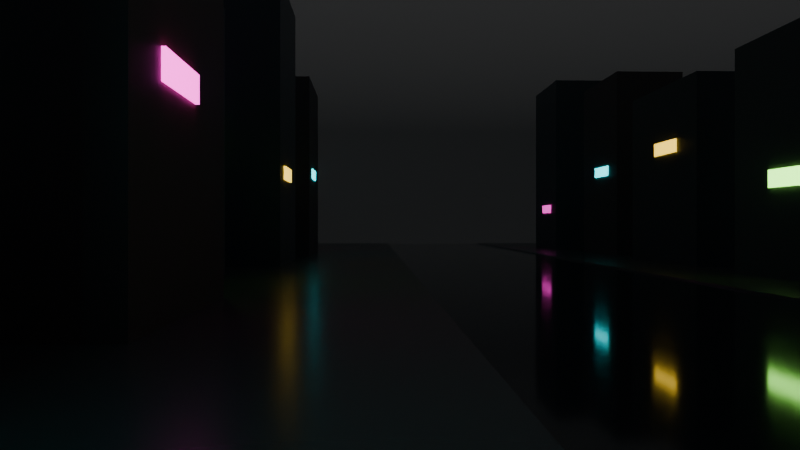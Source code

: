 # Source: scena.blend  (saved by Blender 5.0.119; exported with 4.5.12 LTS)
import bpy
from mathutils import Matrix  # noqa: F401  (used for matrix-valued properties, if any)

bpy.ops.wm.read_factory_settings(use_empty=True)
scene = bpy.context.scene
scene.name = 'Scene'

# ---- materials (node trees are filled in below, after node groups)
mat_mokry_asfalt_002 = bpy.data.materials.new('mokry_asfalt.002')
mat_ciemny_beton_chodnika_002 = bpy.data.materials.new('ciemny_beton_chodnika.002')
mat_budynek_grafit_002 = bpy.data.materials.new('budynek_grafit.002')
mat_neon_emission_1_002 = bpy.data.materials.new('neon_emission_1.002')
mat_budynek_cegla_noc_002 = bpy.data.materials.new('budynek_cegla_noc.002')
mat_neon_emission_2_002 = bpy.data.materials.new('neon_emission_2.002')
mat_budynek_beton_002 = bpy.data.materials.new('budynek_beton.002')
mat_neon_emission_3_002 = bpy.data.materials.new('neon_emission_3.002')
mat_neon_emission_4_002 = bpy.data.materials.new('neon_emission_4.002')
mat_delikatna_mgla_wolumetryczna_001 = bpy.data.materials.new('delikatna_mgla_wolumetryczna.001')

# ---- material node trees
mat_mokry_asfalt_002.use_nodes = True; mat_mokry_asfalt_002.node_tree.nodes.clear()
_N = mat_mokry_asfalt_002.node_tree.nodes; _L = mat_mokry_asfalt_002.node_tree.links
n0 = _N.new('ShaderNodeBsdfPrincipled'); n0.name = 'Principled BSDF'; n0.location = (-200, 100)
n0.inputs[0].default_value = (0.015, 0.014, 0.016, 1.0)
n0.inputs[2].default_value = 0.08
n1 = _N.new('ShaderNodeOutputMaterial'); n1.name = 'Material Output'; n1.location = (200, 100)
_L.new(n0.outputs[0], n1.inputs[0])
n1.is_active_output = True
mat_ciemny_beton_chodnika_002.use_nodes = True; mat_ciemny_beton_chodnika_002.node_tree.nodes.clear()
_N = mat_ciemny_beton_chodnika_002.node_tree.nodes; _L = mat_ciemny_beton_chodnika_002.node_tree.links
n0 = _N.new('ShaderNodeBsdfPrincipled'); n0.name = 'Principled BSDF'; n0.location = (-200, 100)
n0.inputs[0].default_value = (0.09, 0.085, 0.08, 1.0)
n0.inputs[2].default_value = 0.25
n1 = _N.new('ShaderNodeOutputMaterial'); n1.name = 'Material Output'; n1.location = (200, 100)
_L.new(n0.outputs[0], n1.inputs[0])
n1.is_active_output = True
mat_budynek_grafit_002.use_nodes = True; mat_budynek_grafit_002.node_tree.nodes.clear()
_N = mat_budynek_grafit_002.node_tree.nodes; _L = mat_budynek_grafit_002.node_tree.links
n0 = _N.new('ShaderNodeBsdfPrincipled'); n0.name = 'Principled BSDF'; n0.location = (-200, 100)
n0.inputs[0].default_value = (0.045, 0.047, 0.055, 1.0)
n0.inputs[2].default_value = 0.45
n1 = _N.new('ShaderNodeOutputMaterial'); n1.name = 'Material Output'; n1.location = (200, 100)
_L.new(n0.outputs[0], n1.inputs[0])
n1.is_active_output = True
mat_neon_emission_1_002.use_nodes = True; mat_neon_emission_1_002.node_tree.nodes.clear()
_N = mat_neon_emission_1_002.node_tree.nodes; _L = mat_neon_emission_1_002.node_tree.links
n0 = _N.new('ShaderNodeBsdfPrincipled'); n0.name = 'Principled BSDF'; n0.location = (-200, 100)
n0.inputs[0].default_value = (0.0, 0.9, 1.0, 1.0)
n0.inputs[27].default_value = (0.0, 0.9, 1.0, 1.0)
n0.inputs[28].default_value = 8.0
n1 = _N.new('ShaderNodeOutputMaterial'); n1.name = 'Material Output'; n1.location = (200, 100)
_L.new(n0.outputs[0], n1.inputs[0])
n1.is_active_output = True
mat_budynek_cegla_noc_002.use_nodes = True; mat_budynek_cegla_noc_002.node_tree.nodes.clear()
_N = mat_budynek_cegla_noc_002.node_tree.nodes; _L = mat_budynek_cegla_noc_002.node_tree.links
n0 = _N.new('ShaderNodeBsdfPrincipled'); n0.name = 'Principled BSDF'; n0.location = (-200, 100)
n0.inputs[0].default_value = (0.11, 0.055, 0.045, 1.0)
n0.inputs[2].default_value = 0.55
n1 = _N.new('ShaderNodeOutputMaterial'); n1.name = 'Material Output'; n1.location = (200, 100)
_L.new(n0.outputs[0], n1.inputs[0])
n1.is_active_output = True
mat_neon_emission_2_002.use_nodes = True; mat_neon_emission_2_002.node_tree.nodes.clear()
_N = mat_neon_emission_2_002.node_tree.nodes; _L = mat_neon_emission_2_002.node_tree.links
n0 = _N.new('ShaderNodeBsdfPrincipled'); n0.name = 'Principled BSDF'; n0.location = (-200, 100)
n0.inputs[0].default_value = (1.0, 0.05, 0.65, 1.0)
n0.inputs[27].default_value = (1.0, 0.05, 0.65, 1.0)
n0.inputs[28].default_value = 5.5
n1 = _N.new('ShaderNodeOutputMaterial'); n1.name = 'Material Output'; n1.location = (200, 100)
_L.new(n0.outputs[0], n1.inputs[0])
n1.is_active_output = True
mat_budynek_beton_002.use_nodes = True; mat_budynek_beton_002.node_tree.nodes.clear()
_N = mat_budynek_beton_002.node_tree.nodes; _L = mat_budynek_beton_002.node_tree.links
n0 = _N.new('ShaderNodeBsdfPrincipled'); n0.name = 'Principled BSDF'; n0.location = (-200, 100)
n0.inputs[0].default_value = (0.07, 0.075, 0.08, 1.0)
n1 = _N.new('ShaderNodeOutputMaterial'); n1.name = 'Material Output'; n1.location = (200, 100)
_L.new(n0.outputs[0], n1.inputs[0])
n1.is_active_output = True
mat_neon_emission_3_002.use_nodes = True; mat_neon_emission_3_002.node_tree.nodes.clear()
_N = mat_neon_emission_3_002.node_tree.nodes; _L = mat_neon_emission_3_002.node_tree.links
n0 = _N.new('ShaderNodeBsdfPrincipled'); n0.name = 'Principled BSDF'; n0.location = (-200, 100)
n0.inputs[0].default_value = (0.35, 1.0, 0.15, 1.0)
n0.inputs[27].default_value = (0.35, 1.0, 0.15, 1.0)
n0.inputs[28].default_value = 8.0
n1 = _N.new('ShaderNodeOutputMaterial'); n1.name = 'Material Output'; n1.location = (200, 100)
_L.new(n0.outputs[0], n1.inputs[0])
n1.is_active_output = True
mat_neon_emission_4_002.use_nodes = True; mat_neon_emission_4_002.node_tree.nodes.clear()
_N = mat_neon_emission_4_002.node_tree.nodes; _L = mat_neon_emission_4_002.node_tree.links
n0 = _N.new('ShaderNodeBsdfPrincipled'); n0.name = 'Principled BSDF'; n0.location = (-200, 100)
n0.inputs[0].default_value = (1.0, 0.65, 0.05, 1.0)
n0.inputs[27].default_value = (1.0, 0.65, 0.05, 1.0)
n0.inputs[28].default_value = 5.5
n1 = _N.new('ShaderNodeOutputMaterial'); n1.name = 'Material Output'; n1.location = (200, 100)
_L.new(n0.outputs[0], n1.inputs[0])
n1.is_active_output = True
mat_delikatna_mgla_wolumetryczna_001.use_nodes = True; mat_delikatna_mgla_wolumetryczna_001.node_tree.nodes.clear()
_N = mat_delikatna_mgla_wolumetryczna_001.node_tree.nodes; _L = mat_delikatna_mgla_wolumetryczna_001.node_tree.links
n0 = _N.new('ShaderNodeOutputMaterial'); n0.name = 'Material Output'; n0.location = (0, 0)
n1 = _N.new('ShaderNodeVolumePrincipled'); n1.name = 'Principled Volume'; n1.location = (0, 0)
n1.inputs[0].default_value = (0.04, 0.06, 0.08, 1.0)
n1.inputs[2].default_value = 0.025
_L.new(n1.outputs[0], n0.inputs[1])
n0.is_active_output = True

# ---- world
world_world = bpy.data.worlds.new('World'); scene.world = world_world
world_world.use_nodes = True; world_world.node_tree.nodes.clear()
_N = world_world.node_tree.nodes; _L = world_world.node_tree.links
n0 = _N.new('ShaderNodeOutputWorld'); n0.name = 'World Output'; n0.location = (200, 100)
n1 = _N.new('ShaderNodeBackground'); n1.name = 'Background'; n1.location = (-200, 100)
n1.inputs[0].default_value = (0.05088, 0.05088, 0.05088, 1.0)
_L.new(n1.outputs[0], n0.inputs[0])
n0.is_active_output = True
world_world.color = (0.01, 0.012, 0.02)
world_world.sun_shadow_jitter_overblur = 0.0

# ---- cameras
cam_camera_003 = bpy.data.cameras.new('Camera.003')
cam_camera_003.lens = 32.47

# ---- meshes
me_cube_063 = bpy.data.meshes.new('Cube.063')
me_cube_063.from_pydata([(-4.0, -35.0, -0.025), (-4.0, -35.0, 0.025), (-4.0, 35.0, -0.025), (-4.0, 35.0, 0.025), (4.0, -35.0, -0.025), (4.0, -35.0, 0.025), (4.0, 35.0, -0.025), (4.0, 35.0, 0.025)], [], [(0, 1, 3, 2), (2, 3, 7, 6), (6, 7, 5, 4), (4, 5, 1, 0), (2, 6, 4, 0), (7, 3, 1, 5)])
_uv = me_cube_063.uv_layers.new(name='UVMap')
_uv.uv.foreach_set('vector', [0.375, 0.0, 0.625, 0.0, 0.625, 0.25, 0.375, 0.25, 0.375, 0.25, 0.625, 0.25, 0.625, 0.5, 0.375, 0.5, 0.375, 0.5, 0.625, 0.5, 0.625, 0.75, 0.375, 0.75, 0.375, 0.75, 0.625, 0.75, 0.625, 1.0, 0.375, 1.0, 0.125, 0.5, 0.375, 0.5, 0.375, 0.75, 0.125, 0.75, 0.625, 0.5, 0.875, 0.5, 0.875, 0.75, 0.625, 0.75])
me_cube_063.materials.append(mat_mokry_asfalt_002)
me_cube_063.update()
me_cube_064 = bpy.data.meshes.new('Cube.064')
me_cube_064.from_pydata([(-1.1, -35.0, -0.075), (-1.1, -35.0, 0.075), (-1.1, 35.0, -0.075), (-1.1, 35.0, 0.075), (1.1, -35.0, -0.075), (1.1, -35.0, 0.075), (1.1, 35.0, -0.075), (1.1, 35.0, 0.075)], [], [(0, 1, 3, 2), (2, 3, 7, 6), (6, 7, 5, 4), (4, 5, 1, 0), (2, 6, 4, 0), (7, 3, 1, 5)])
_uv = me_cube_064.uv_layers.new(name='UVMap')
_uv.uv.foreach_set('vector', [0.375, 0.0, 0.625, 0.0, 0.625, 0.25, 0.375, 0.25, 0.375, 0.25, 0.625, 0.25, 0.625, 0.5, 0.375, 0.5, 0.375, 0.5, 0.625, 0.5, 0.625, 0.75, 0.375, 0.75, 0.375, 0.75, 0.625, 0.75, 0.625, 1.0, 0.375, 1.0, 0.125, 0.5, 0.375, 0.5, 0.375, 0.75, 0.125, 0.75, 0.625, 0.5, 0.875, 0.5, 0.875, 0.75, 0.625, 0.75])
me_cube_064.materials.append(mat_ciemny_beton_chodnika_002)
me_cube_064.update()
me_cube_065 = bpy.data.meshes.new('Cube.065')
me_cube_065.from_pydata([(-1.1, -35.0, -0.075), (-1.1, -35.0, 0.075), (-1.1, 35.0, -0.075), (-1.1, 35.0, 0.075), (1.1, -35.0, -0.075), (1.1, -35.0, 0.075), (1.1, 35.0, -0.075), (1.1, 35.0, 0.075)], [], [(0, 1, 3, 2), (2, 3, 7, 6), (6, 7, 5, 4), (4, 5, 1, 0), (2, 6, 4, 0), (7, 3, 1, 5)])
_uv = me_cube_065.uv_layers.new(name='UVMap')
_uv.uv.foreach_set('vector', [0.375, 0.0, 0.625, 0.0, 0.625, 0.25, 0.375, 0.25, 0.375, 0.25, 0.625, 0.25, 0.625, 0.5, 0.375, 0.5, 0.375, 0.5, 0.625, 0.5, 0.625, 0.75, 0.375, 0.75, 0.375, 0.75, 0.625, 0.75, 0.625, 1.0, 0.375, 1.0, 0.125, 0.5, 0.375, 0.5, 0.375, 0.75, 0.125, 0.75, 0.625, 0.5, 0.875, 0.5, 0.875, 0.75, 0.625, 0.75])
me_cube_065.materials.append(mat_ciemny_beton_chodnika_002)
me_cube_065.update()
me_cube_066 = bpy.data.meshes.new('Cube.066')
me_cube_066.from_pydata([(-1.891, -2.651, -4.703), (-1.891, -2.651, 4.703), (-1.891, 2.651, -4.703), (-1.891, 2.651, 4.703), (1.891, -2.651, -4.703), (1.891, -2.651, 4.703), (1.891, 2.651, -4.703), (1.891, 2.651, 4.703)], [], [(0, 1, 3, 2), (2, 3, 7, 6), (6, 7, 5, 4), (4, 5, 1, 0), (2, 6, 4, 0), (7, 3, 1, 5)])
_uv = me_cube_066.uv_layers.new(name='UVMap')
_uv.uv.foreach_set('vector', [0.375, 0.0, 0.625, 0.0, 0.625, 0.25, 0.375, 0.25, 0.375, 0.25, 0.625, 0.25, 0.625, 0.5, 0.375, 0.5, 0.375, 0.5, 0.625, 0.5, 0.625, 0.75, 0.375, 0.75, 0.375, 0.75, 0.625, 0.75, 0.625, 1.0, 0.375, 1.0, 0.125, 0.5, 0.375, 0.5, 0.375, 0.75, 0.125, 0.75, 0.625, 0.5, 0.875, 0.5, 0.875, 0.75, 0.625, 0.75])
me_cube_066.materials.append(mat_budynek_grafit_002)
me_cube_066.update()
me_cube_067 = bpy.data.meshes.new('Cube.067')
me_cube_067.from_pydata([(-0.04, -1.1, -0.275), (-0.04, -1.1, 0.275), (-0.04, 1.1, -0.275), (-0.04, 1.1, 0.275), (0.04, -1.1, -0.275), (0.04, -1.1, 0.275), (0.04, 1.1, -0.275), (0.04, 1.1, 0.275)], [], [(0, 1, 3, 2), (2, 3, 7, 6), (6, 7, 5, 4), (4, 5, 1, 0), (2, 6, 4, 0), (7, 3, 1, 5)])
_uv = me_cube_067.uv_layers.new(name='UVMap')
_uv.uv.foreach_set('vector', [0.375, 0.0, 0.625, 0.0, 0.625, 0.25, 0.375, 0.25, 0.375, 0.25, 0.625, 0.25, 0.625, 0.5, 0.375, 0.5, 0.375, 0.5, 0.625, 0.5, 0.625, 0.75, 0.375, 0.75, 0.375, 0.75, 0.625, 0.75, 0.625, 1.0, 0.375, 1.0, 0.125, 0.5, 0.375, 0.5, 0.375, 0.75, 0.125, 0.75, 0.625, 0.5, 0.875, 0.5, 0.875, 0.75, 0.625, 0.75])
me_cube_067.materials.append(mat_neon_emission_1_002)
me_cube_067.update()
me_cube_068 = bpy.data.meshes.new('Cube.068')
me_cube_068.from_pydata([(-2.453, -3.131, -4.499), (-2.453, -3.131, 4.499), (-2.453, 3.131, -4.499), (-2.453, 3.131, 4.499), (2.453, -3.131, -4.499), (2.453, -3.131, 4.499), (2.453, 3.131, -4.499), (2.453, 3.131, 4.499)], [], [(0, 1, 3, 2), (2, 3, 7, 6), (6, 7, 5, 4), (4, 5, 1, 0), (2, 6, 4, 0), (7, 3, 1, 5)])
_uv = me_cube_068.uv_layers.new(name='UVMap')
_uv.uv.foreach_set('vector', [0.375, 0.0, 0.625, 0.0, 0.625, 0.25, 0.375, 0.25, 0.375, 0.25, 0.625, 0.25, 0.625, 0.5, 0.375, 0.5, 0.375, 0.5, 0.625, 0.5, 0.625, 0.75, 0.375, 0.75, 0.375, 0.75, 0.625, 0.75, 0.625, 1.0, 0.375, 1.0, 0.125, 0.5, 0.375, 0.5, 0.375, 0.75, 0.125, 0.75, 0.625, 0.5, 0.875, 0.5, 0.875, 0.75, 0.625, 0.75])
me_cube_068.materials.append(mat_budynek_cegla_noc_002)
me_cube_068.update()
me_cube_069 = bpy.data.meshes.new('Cube.069')
me_cube_069.from_pydata([(-0.04, -1.1, -0.275), (-0.04, -1.1, 0.275), (-0.04, 1.1, -0.275), (-0.04, 1.1, 0.275), (0.04, -1.1, -0.275), (0.04, -1.1, 0.275), (0.04, 1.1, -0.275), (0.04, 1.1, 0.275)], [], [(0, 1, 3, 2), (2, 3, 7, 6), (6, 7, 5, 4), (4, 5, 1, 0), (2, 6, 4, 0), (7, 3, 1, 5)])
_uv = me_cube_069.uv_layers.new(name='UVMap')
_uv.uv.foreach_set('vector', [0.375, 0.0, 0.625, 0.0, 0.625, 0.25, 0.375, 0.25, 0.375, 0.25, 0.625, 0.25, 0.625, 0.5, 0.375, 0.5, 0.375, 0.5, 0.625, 0.5, 0.625, 0.75, 0.375, 0.75, 0.375, 0.75, 0.625, 0.75, 0.625, 1.0, 0.375, 1.0, 0.125, 0.5, 0.375, 0.5, 0.375, 0.75, 0.125, 0.75, 0.625, 0.5, 0.875, 0.5, 0.875, 0.75, 0.625, 0.75])
me_cube_069.materials.append(mat_neon_emission_2_002)
me_cube_069.update()
me_cube_070 = bpy.data.meshes.new('Cube.070')
me_cube_070.from_pydata([(-1.688, -3.212, -4.443), (-1.688, -3.212, 4.443), (-1.688, 3.212, -4.443), (-1.688, 3.212, 4.443), (1.688, -3.212, -4.443), (1.688, -3.212, 4.443), (1.688, 3.212, -4.443), (1.688, 3.212, 4.443)], [], [(0, 1, 3, 2), (2, 3, 7, 6), (6, 7, 5, 4), (4, 5, 1, 0), (2, 6, 4, 0), (7, 3, 1, 5)])
_uv = me_cube_070.uv_layers.new(name='UVMap')
_uv.uv.foreach_set('vector', [0.375, 0.0, 0.625, 0.0, 0.625, 0.25, 0.375, 0.25, 0.375, 0.25, 0.625, 0.25, 0.625, 0.5, 0.375, 0.5, 0.375, 0.5, 0.625, 0.5, 0.625, 0.75, 0.375, 0.75, 0.375, 0.75, 0.625, 0.75, 0.625, 1.0, 0.375, 1.0, 0.125, 0.5, 0.375, 0.5, 0.375, 0.75, 0.125, 0.75, 0.625, 0.5, 0.875, 0.5, 0.875, 0.75, 0.625, 0.75])
me_cube_070.materials.append(mat_budynek_beton_002)
me_cube_070.update()
me_cube_071 = bpy.data.meshes.new('Cube.071')
me_cube_071.from_pydata([(-0.04, -1.1, -0.275), (-0.04, -1.1, 0.275), (-0.04, 1.1, -0.275), (-0.04, 1.1, 0.275), (0.04, -1.1, -0.275), (0.04, -1.1, 0.275), (0.04, 1.1, -0.275), (0.04, 1.1, 0.275)], [], [(0, 1, 3, 2), (2, 3, 7, 6), (6, 7, 5, 4), (4, 5, 1, 0), (2, 6, 4, 0), (7, 3, 1, 5)])
_uv = me_cube_071.uv_layers.new(name='UVMap')
_uv.uv.foreach_set('vector', [0.375, 0.0, 0.625, 0.0, 0.625, 0.25, 0.375, 0.25, 0.375, 0.25, 0.625, 0.25, 0.625, 0.5, 0.375, 0.5, 0.375, 0.5, 0.625, 0.5, 0.625, 0.75, 0.375, 0.75, 0.375, 0.75, 0.625, 0.75, 0.625, 1.0, 0.375, 1.0, 0.125, 0.5, 0.375, 0.5, 0.375, 0.75, 0.125, 0.75, 0.625, 0.5, 0.875, 0.5, 0.875, 0.75, 0.625, 0.75])
me_cube_071.materials.append(mat_neon_emission_3_002)
me_cube_071.update()
me_cube_072 = bpy.data.meshes.new('Cube.072')
me_cube_072.from_pydata([(-2.257, -2.788, -5.691), (-2.257, -2.788, 5.691), (-2.257, 2.788, -5.691), (-2.257, 2.788, 5.691), (2.257, -2.788, -5.691), (2.257, -2.788, 5.691), (2.257, 2.788, -5.691), (2.257, 2.788, 5.691)], [], [(0, 1, 3, 2), (2, 3, 7, 6), (6, 7, 5, 4), (4, 5, 1, 0), (2, 6, 4, 0), (7, 3, 1, 5)])
_uv = me_cube_072.uv_layers.new(name='UVMap')
_uv.uv.foreach_set('vector', [0.375, 0.0, 0.625, 0.0, 0.625, 0.25, 0.375, 0.25, 0.375, 0.25, 0.625, 0.25, 0.625, 0.5, 0.375, 0.5, 0.375, 0.5, 0.625, 0.5, 0.625, 0.75, 0.375, 0.75, 0.375, 0.75, 0.625, 0.75, 0.625, 1.0, 0.375, 1.0, 0.125, 0.5, 0.375, 0.5, 0.375, 0.75, 0.125, 0.75, 0.625, 0.5, 0.875, 0.5, 0.875, 0.75, 0.625, 0.75])
me_cube_072.materials.append(mat_budynek_grafit_002)
me_cube_072.update()
me_cube_073 = bpy.data.meshes.new('Cube.073')
me_cube_073.from_pydata([(-0.04, -1.1, -0.275), (-0.04, -1.1, 0.275), (-0.04, 1.1, -0.275), (-0.04, 1.1, 0.275), (0.04, -1.1, -0.275), (0.04, -1.1, 0.275), (0.04, 1.1, -0.275), (0.04, 1.1, 0.275)], [], [(0, 1, 3, 2), (2, 3, 7, 6), (6, 7, 5, 4), (4, 5, 1, 0), (2, 6, 4, 0), (7, 3, 1, 5)])
_uv = me_cube_073.uv_layers.new(name='UVMap')
_uv.uv.foreach_set('vector', [0.375, 0.0, 0.625, 0.0, 0.625, 0.25, 0.375, 0.25, 0.375, 0.25, 0.625, 0.25, 0.625, 0.5, 0.375, 0.5, 0.375, 0.5, 0.625, 0.5, 0.625, 0.75, 0.375, 0.75, 0.375, 0.75, 0.625, 0.75, 0.625, 1.0, 0.375, 1.0, 0.125, 0.5, 0.375, 0.5, 0.375, 0.75, 0.125, 0.75, 0.625, 0.5, 0.875, 0.5, 0.875, 0.75, 0.625, 0.75])
me_cube_073.materials.append(mat_neon_emission_4_002)
me_cube_073.update()
me_cube_074 = bpy.data.meshes.new('Cube.074')
me_cube_074.from_pydata([(-2.45, -2.974, -4.742), (-2.45, -2.974, 4.742), (-2.45, 2.974, -4.742), (-2.45, 2.974, 4.742), (2.45, -2.974, -4.742), (2.45, -2.974, 4.742), (2.45, 2.974, -4.742), (2.45, 2.974, 4.742)], [], [(0, 1, 3, 2), (2, 3, 7, 6), (6, 7, 5, 4), (4, 5, 1, 0), (2, 6, 4, 0), (7, 3, 1, 5)])
_uv = me_cube_074.uv_layers.new(name='UVMap')
_uv.uv.foreach_set('vector', [0.375, 0.0, 0.625, 0.0, 0.625, 0.25, 0.375, 0.25, 0.375, 0.25, 0.625, 0.25, 0.625, 0.5, 0.375, 0.5, 0.375, 0.5, 0.625, 0.5, 0.625, 0.75, 0.375, 0.75, 0.375, 0.75, 0.625, 0.75, 0.625, 1.0, 0.375, 1.0, 0.125, 0.5, 0.375, 0.5, 0.375, 0.75, 0.125, 0.75, 0.625, 0.5, 0.875, 0.5, 0.875, 0.75, 0.625, 0.75])
me_cube_074.materials.append(mat_budynek_cegla_noc_002)
me_cube_074.update()
me_cube_075 = bpy.data.meshes.new('Cube.075')
me_cube_075.from_pydata([(-0.04, -1.1, -0.275), (-0.04, -1.1, 0.275), (-0.04, 1.1, -0.275), (-0.04, 1.1, 0.275), (0.04, -1.1, -0.275), (0.04, -1.1, 0.275), (0.04, 1.1, -0.275), (0.04, 1.1, 0.275)], [], [(0, 1, 3, 2), (2, 3, 7, 6), (6, 7, 5, 4), (4, 5, 1, 0), (2, 6, 4, 0), (7, 3, 1, 5)])
_uv = me_cube_075.uv_layers.new(name='UVMap')
_uv.uv.foreach_set('vector', [0.375, 0.0, 0.625, 0.0, 0.625, 0.25, 0.375, 0.25, 0.375, 0.25, 0.625, 0.25, 0.625, 0.5, 0.375, 0.5, 0.375, 0.5, 0.625, 0.5, 0.625, 0.75, 0.375, 0.75, 0.375, 0.75, 0.625, 0.75, 0.625, 1.0, 0.375, 1.0, 0.125, 0.5, 0.375, 0.5, 0.375, 0.75, 0.125, 0.75, 0.625, 0.5, 0.875, 0.5, 0.875, 0.75, 0.625, 0.75])
me_cube_075.materials.append(mat_neon_emission_1_002)
me_cube_075.update()
me_cube_076 = bpy.data.meshes.new('Cube.076')
me_cube_076.from_pydata([(-1.716, -2.748, -3.923), (-1.716, -2.748, 3.923), (-1.716, 2.748, -3.923), (-1.716, 2.748, 3.923), (1.716, -2.748, -3.923), (1.716, -2.748, 3.923), (1.716, 2.748, -3.923), (1.716, 2.748, 3.923)], [], [(0, 1, 3, 2), (2, 3, 7, 6), (6, 7, 5, 4), (4, 5, 1, 0), (2, 6, 4, 0), (7, 3, 1, 5)])
_uv = me_cube_076.uv_layers.new(name='UVMap')
_uv.uv.foreach_set('vector', [0.375, 0.0, 0.625, 0.0, 0.625, 0.25, 0.375, 0.25, 0.375, 0.25, 0.625, 0.25, 0.625, 0.5, 0.375, 0.5, 0.375, 0.5, 0.625, 0.5, 0.625, 0.75, 0.375, 0.75, 0.375, 0.75, 0.625, 0.75, 0.625, 1.0, 0.375, 1.0, 0.125, 0.5, 0.375, 0.5, 0.375, 0.75, 0.125, 0.75, 0.625, 0.5, 0.875, 0.5, 0.875, 0.75, 0.625, 0.75])
me_cube_076.materials.append(mat_budynek_beton_002)
me_cube_076.update()
me_cube_077 = bpy.data.meshes.new('Cube.077')
me_cube_077.from_pydata([(-0.04, -1.1, -0.275), (-0.04, -1.1, 0.275), (-0.04, 1.1, -0.275), (-0.04, 1.1, 0.275), (0.04, -1.1, -0.275), (0.04, -1.1, 0.275), (0.04, 1.1, -0.275), (0.04, 1.1, 0.275)], [], [(0, 1, 3, 2), (2, 3, 7, 6), (6, 7, 5, 4), (4, 5, 1, 0), (2, 6, 4, 0), (7, 3, 1, 5)])
_uv = me_cube_077.uv_layers.new(name='UVMap')
_uv.uv.foreach_set('vector', [0.375, 0.0, 0.625, 0.0, 0.625, 0.25, 0.375, 0.25, 0.375, 0.25, 0.625, 0.25, 0.625, 0.5, 0.375, 0.5, 0.375, 0.5, 0.625, 0.5, 0.625, 0.75, 0.375, 0.75, 0.375, 0.75, 0.625, 0.75, 0.625, 1.0, 0.375, 1.0, 0.125, 0.5, 0.375, 0.5, 0.375, 0.75, 0.125, 0.75, 0.625, 0.5, 0.875, 0.5, 0.875, 0.75, 0.625, 0.75])
me_cube_077.materials.append(mat_neon_emission_2_002)
me_cube_077.update()
me_cube_078 = bpy.data.meshes.new('Cube.078')
me_cube_078.from_pydata([(-1.736, -3.159, -2.786), (-1.736, -3.159, 2.786), (-1.736, 3.159, -2.786), (-1.736, 3.159, 2.786), (1.736, -3.159, -2.786), (1.736, -3.159, 2.786), (1.736, 3.159, -2.786), (1.736, 3.159, 2.786)], [], [(0, 1, 3, 2), (2, 3, 7, 6), (6, 7, 5, 4), (4, 5, 1, 0), (2, 6, 4, 0), (7, 3, 1, 5)])
_uv = me_cube_078.uv_layers.new(name='UVMap')
_uv.uv.foreach_set('vector', [0.375, 0.0, 0.625, 0.0, 0.625, 0.25, 0.375, 0.25, 0.375, 0.25, 0.625, 0.25, 0.625, 0.5, 0.375, 0.5, 0.375, 0.5, 0.625, 0.5, 0.625, 0.75, 0.375, 0.75, 0.375, 0.75, 0.625, 0.75, 0.625, 1.0, 0.375, 1.0, 0.125, 0.5, 0.375, 0.5, 0.375, 0.75, 0.125, 0.75, 0.625, 0.5, 0.875, 0.5, 0.875, 0.75, 0.625, 0.75])
me_cube_078.materials.append(mat_budynek_grafit_002)
me_cube_078.update()
me_cube_079 = bpy.data.meshes.new('Cube.079')
me_cube_079.from_pydata([(-0.04, -1.1, -0.275), (-0.04, -1.1, 0.275), (-0.04, 1.1, -0.275), (-0.04, 1.1, 0.275), (0.04, -1.1, -0.275), (0.04, -1.1, 0.275), (0.04, 1.1, -0.275), (0.04, 1.1, 0.275)], [], [(0, 1, 3, 2), (2, 3, 7, 6), (6, 7, 5, 4), (4, 5, 1, 0), (2, 6, 4, 0), (7, 3, 1, 5)])
_uv = me_cube_079.uv_layers.new(name='UVMap')
_uv.uv.foreach_set('vector', [0.375, 0.0, 0.625, 0.0, 0.625, 0.25, 0.375, 0.25, 0.375, 0.25, 0.625, 0.25, 0.625, 0.5, 0.375, 0.5, 0.375, 0.5, 0.625, 0.5, 0.625, 0.75, 0.375, 0.75, 0.375, 0.75, 0.625, 0.75, 0.625, 1.0, 0.375, 1.0, 0.125, 0.5, 0.375, 0.5, 0.375, 0.75, 0.125, 0.75, 0.625, 0.5, 0.875, 0.5, 0.875, 0.75, 0.625, 0.75])
me_cube_079.materials.append(mat_neon_emission_1_002)
me_cube_079.update()
me_cube_080 = bpy.data.meshes.new('Cube.080')
me_cube_080.from_pydata([(-1.693, -3.134, -2.937), (-1.693, -3.134, 2.937), (-1.693, 3.134, -2.937), (-1.693, 3.134, 2.937), (1.693, -3.134, -2.937), (1.693, -3.134, 2.937), (1.693, 3.134, -2.937), (1.693, 3.134, 2.937)], [], [(0, 1, 3, 2), (2, 3, 7, 6), (6, 7, 5, 4), (4, 5, 1, 0), (2, 6, 4, 0), (7, 3, 1, 5)])
_uv = me_cube_080.uv_layers.new(name='UVMap')
_uv.uv.foreach_set('vector', [0.375, 0.0, 0.625, 0.0, 0.625, 0.25, 0.375, 0.25, 0.375, 0.25, 0.625, 0.25, 0.625, 0.5, 0.375, 0.5, 0.375, 0.5, 0.625, 0.5, 0.625, 0.75, 0.375, 0.75, 0.375, 0.75, 0.625, 0.75, 0.625, 1.0, 0.375, 1.0, 0.125, 0.5, 0.375, 0.5, 0.375, 0.75, 0.125, 0.75, 0.625, 0.5, 0.875, 0.5, 0.875, 0.75, 0.625, 0.75])
me_cube_080.materials.append(mat_budynek_cegla_noc_002)
me_cube_080.update()
me_cube_081 = bpy.data.meshes.new('Cube.081')
me_cube_081.from_pydata([(-0.04, -1.1, -0.275), (-0.04, -1.1, 0.275), (-0.04, 1.1, -0.275), (-0.04, 1.1, 0.275), (0.04, -1.1, -0.275), (0.04, -1.1, 0.275), (0.04, 1.1, -0.275), (0.04, 1.1, 0.275)], [], [(0, 1, 3, 2), (2, 3, 7, 6), (6, 7, 5, 4), (4, 5, 1, 0), (2, 6, 4, 0), (7, 3, 1, 5)])
_uv = me_cube_081.uv_layers.new(name='UVMap')
_uv.uv.foreach_set('vector', [0.375, 0.0, 0.625, 0.0, 0.625, 0.25, 0.375, 0.25, 0.375, 0.25, 0.625, 0.25, 0.625, 0.5, 0.375, 0.5, 0.375, 0.5, 0.625, 0.5, 0.625, 0.75, 0.375, 0.75, 0.375, 0.75, 0.625, 0.75, 0.625, 1.0, 0.375, 1.0, 0.125, 0.5, 0.375, 0.5, 0.375, 0.75, 0.125, 0.75, 0.625, 0.5, 0.875, 0.5, 0.875, 0.75, 0.625, 0.75])
me_cube_081.materials.append(mat_neon_emission_2_002)
me_cube_081.update()
me_cube_082 = bpy.data.meshes.new('Cube.082')
me_cube_082.from_pydata([(-1.734, -2.752, -3.792), (-1.734, -2.752, 3.792), (-1.734, 2.752, -3.792), (-1.734, 2.752, 3.792), (1.734, -2.752, -3.792), (1.734, -2.752, 3.792), (1.734, 2.752, -3.792), (1.734, 2.752, 3.792)], [], [(0, 1, 3, 2), (2, 3, 7, 6), (6, 7, 5, 4), (4, 5, 1, 0), (2, 6, 4, 0), (7, 3, 1, 5)])
_uv = me_cube_082.uv_layers.new(name='UVMap')
_uv.uv.foreach_set('vector', [0.375, 0.0, 0.625, 0.0, 0.625, 0.25, 0.375, 0.25, 0.375, 0.25, 0.625, 0.25, 0.625, 0.5, 0.375, 0.5, 0.375, 0.5, 0.625, 0.5, 0.625, 0.75, 0.375, 0.75, 0.375, 0.75, 0.625, 0.75, 0.625, 1.0, 0.375, 1.0, 0.125, 0.5, 0.375, 0.5, 0.375, 0.75, 0.125, 0.75, 0.625, 0.5, 0.875, 0.5, 0.875, 0.75, 0.625, 0.75])
me_cube_082.materials.append(mat_budynek_beton_002)
me_cube_082.update()
me_cube_083 = bpy.data.meshes.new('Cube.083')
me_cube_083.from_pydata([(-0.04, -1.1, -0.275), (-0.04, -1.1, 0.275), (-0.04, 1.1, -0.275), (-0.04, 1.1, 0.275), (0.04, -1.1, -0.275), (0.04, -1.1, 0.275), (0.04, 1.1, -0.275), (0.04, 1.1, 0.275)], [], [(0, 1, 3, 2), (2, 3, 7, 6), (6, 7, 5, 4), (4, 5, 1, 0), (2, 6, 4, 0), (7, 3, 1, 5)])
_uv = me_cube_083.uv_layers.new(name='UVMap')
_uv.uv.foreach_set('vector', [0.375, 0.0, 0.625, 0.0, 0.625, 0.25, 0.375, 0.25, 0.375, 0.25, 0.625, 0.25, 0.625, 0.5, 0.375, 0.5, 0.375, 0.5, 0.625, 0.5, 0.625, 0.75, 0.375, 0.75, 0.375, 0.75, 0.625, 0.75, 0.625, 1.0, 0.375, 1.0, 0.125, 0.5, 0.375, 0.5, 0.375, 0.75, 0.125, 0.75, 0.625, 0.5, 0.875, 0.5, 0.875, 0.75, 0.625, 0.75])
me_cube_083.materials.append(mat_neon_emission_3_002)
me_cube_083.update()
me_cube_084 = bpy.data.meshes.new('Cube.084')
me_cube_084.from_pydata([(-1.785, -3.452, -3.835), (-1.785, -3.452, 3.835), (-1.785, 3.452, -3.835), (-1.785, 3.452, 3.835), (1.785, -3.452, -3.835), (1.785, -3.452, 3.835), (1.785, 3.452, -3.835), (1.785, 3.452, 3.835)], [], [(0, 1, 3, 2), (2, 3, 7, 6), (6, 7, 5, 4), (4, 5, 1, 0), (2, 6, 4, 0), (7, 3, 1, 5)])
_uv = me_cube_084.uv_layers.new(name='UVMap')
_uv.uv.foreach_set('vector', [0.375, 0.0, 0.625, 0.0, 0.625, 0.25, 0.375, 0.25, 0.375, 0.25, 0.625, 0.25, 0.625, 0.5, 0.375, 0.5, 0.375, 0.5, 0.625, 0.5, 0.625, 0.75, 0.375, 0.75, 0.375, 0.75, 0.625, 0.75, 0.625, 1.0, 0.375, 1.0, 0.125, 0.5, 0.375, 0.5, 0.375, 0.75, 0.125, 0.75, 0.625, 0.5, 0.875, 0.5, 0.875, 0.75, 0.625, 0.75])
me_cube_084.materials.append(mat_budynek_grafit_002)
me_cube_084.update()
me_cube_085 = bpy.data.meshes.new('Cube.085')
me_cube_085.from_pydata([(-0.04, -1.1, -0.275), (-0.04, -1.1, 0.275), (-0.04, 1.1, -0.275), (-0.04, 1.1, 0.275), (0.04, -1.1, -0.275), (0.04, -1.1, 0.275), (0.04, 1.1, -0.275), (0.04, 1.1, 0.275)], [], [(0, 1, 3, 2), (2, 3, 7, 6), (6, 7, 5, 4), (4, 5, 1, 0), (2, 6, 4, 0), (7, 3, 1, 5)])
_uv = me_cube_085.uv_layers.new(name='UVMap')
_uv.uv.foreach_set('vector', [0.375, 0.0, 0.625, 0.0, 0.625, 0.25, 0.375, 0.25, 0.375, 0.25, 0.625, 0.25, 0.625, 0.5, 0.375, 0.5, 0.375, 0.5, 0.625, 0.5, 0.625, 0.75, 0.375, 0.75, 0.375, 0.75, 0.625, 0.75, 0.625, 1.0, 0.375, 1.0, 0.125, 0.5, 0.375, 0.5, 0.375, 0.75, 0.125, 0.75, 0.625, 0.5, 0.875, 0.5, 0.875, 0.75, 0.625, 0.75])
me_cube_085.materials.append(mat_neon_emission_4_002)
me_cube_085.update()
me_cube_086 = bpy.data.meshes.new('Cube.086')
me_cube_086.from_pydata([(-1.78, -2.993, -4.943), (-1.78, -2.993, 4.943), (-1.78, 2.993, -4.943), (-1.78, 2.993, 4.943), (1.78, -2.993, -4.943), (1.78, -2.993, 4.943), (1.78, 2.993, -4.943), (1.78, 2.993, 4.943)], [], [(0, 1, 3, 2), (2, 3, 7, 6), (6, 7, 5, 4), (4, 5, 1, 0), (2, 6, 4, 0), (7, 3, 1, 5)])
_uv = me_cube_086.uv_layers.new(name='UVMap')
_uv.uv.foreach_set('vector', [0.375, 0.0, 0.625, 0.0, 0.625, 0.25, 0.375, 0.25, 0.375, 0.25, 0.625, 0.25, 0.625, 0.5, 0.375, 0.5, 0.375, 0.5, 0.625, 0.5, 0.625, 0.75, 0.375, 0.75, 0.375, 0.75, 0.625, 0.75, 0.625, 1.0, 0.375, 1.0, 0.125, 0.5, 0.375, 0.5, 0.375, 0.75, 0.125, 0.75, 0.625, 0.5, 0.875, 0.5, 0.875, 0.75, 0.625, 0.75])
me_cube_086.materials.append(mat_budynek_cegla_noc_002)
me_cube_086.update()
me_cube_087 = bpy.data.meshes.new('Cube.087')
me_cube_087.from_pydata([(-0.04, -1.1, -0.275), (-0.04, -1.1, 0.275), (-0.04, 1.1, -0.275), (-0.04, 1.1, 0.275), (0.04, -1.1, -0.275), (0.04, -1.1, 0.275), (0.04, 1.1, -0.275), (0.04, 1.1, 0.275)], [], [(0, 1, 3, 2), (2, 3, 7, 6), (6, 7, 5, 4), (4, 5, 1, 0), (2, 6, 4, 0), (7, 3, 1, 5)])
_uv = me_cube_087.uv_layers.new(name='UVMap')
_uv.uv.foreach_set('vector', [0.375, 0.0, 0.625, 0.0, 0.625, 0.25, 0.375, 0.25, 0.375, 0.25, 0.625, 0.25, 0.625, 0.5, 0.375, 0.5, 0.375, 0.5, 0.625, 0.5, 0.625, 0.75, 0.375, 0.75, 0.375, 0.75, 0.625, 0.75, 0.625, 1.0, 0.375, 1.0, 0.125, 0.5, 0.375, 0.5, 0.375, 0.75, 0.125, 0.75, 0.625, 0.5, 0.875, 0.5, 0.875, 0.75, 0.625, 0.75])
me_cube_087.materials.append(mat_neon_emission_1_002)
me_cube_087.update()
me_cube_088 = bpy.data.meshes.new('Cube.088')
me_cube_088.from_pydata([(-1.904, -2.983, -5.706), (-1.904, -2.983, 5.706), (-1.904, 2.983, -5.706), (-1.904, 2.983, 5.706), (1.904, -2.983, -5.706), (1.904, -2.983, 5.706), (1.904, 2.983, -5.706), (1.904, 2.983, 5.706)], [], [(0, 1, 3, 2), (2, 3, 7, 6), (6, 7, 5, 4), (4, 5, 1, 0), (2, 6, 4, 0), (7, 3, 1, 5)])
_uv = me_cube_088.uv_layers.new(name='UVMap')
_uv.uv.foreach_set('vector', [0.375, 0.0, 0.625, 0.0, 0.625, 0.25, 0.375, 0.25, 0.375, 0.25, 0.625, 0.25, 0.625, 0.5, 0.375, 0.5, 0.375, 0.5, 0.625, 0.5, 0.625, 0.75, 0.375, 0.75, 0.375, 0.75, 0.625, 0.75, 0.625, 1.0, 0.375, 1.0, 0.125, 0.5, 0.375, 0.5, 0.375, 0.75, 0.125, 0.75, 0.625, 0.5, 0.875, 0.5, 0.875, 0.75, 0.625, 0.75])
me_cube_088.materials.append(mat_budynek_beton_002)
me_cube_088.update()
me_cube_089 = bpy.data.meshes.new('Cube.089')
me_cube_089.from_pydata([(-0.04, -1.1, -0.275), (-0.04, -1.1, 0.275), (-0.04, 1.1, -0.275), (-0.04, 1.1, 0.275), (0.04, -1.1, -0.275), (0.04, -1.1, 0.275), (0.04, 1.1, -0.275), (0.04, 1.1, 0.275)], [], [(0, 1, 3, 2), (2, 3, 7, 6), (6, 7, 5, 4), (4, 5, 1, 0), (2, 6, 4, 0), (7, 3, 1, 5)])
_uv = me_cube_089.uv_layers.new(name='UVMap')
_uv.uv.foreach_set('vector', [0.375, 0.0, 0.625, 0.0, 0.625, 0.25, 0.375, 0.25, 0.375, 0.25, 0.625, 0.25, 0.625, 0.5, 0.375, 0.5, 0.375, 0.5, 0.625, 0.5, 0.625, 0.75, 0.375, 0.75, 0.375, 0.75, 0.625, 0.75, 0.625, 1.0, 0.375, 1.0, 0.125, 0.5, 0.375, 0.5, 0.375, 0.75, 0.125, 0.75, 0.625, 0.5, 0.875, 0.5, 0.875, 0.75, 0.625, 0.75])
me_cube_089.materials.append(mat_neon_emission_2_002)
me_cube_089.update()
me_cube_094 = bpy.data.meshes.new('Cube.094')
me_cube_094.from_pydata([(-8.0, -30.0, -0.025), (-8.0, -30.0, 0.025), (-8.0, 30.0, -0.025), (-8.0, 30.0, 0.025), (8.0, -30.0, -0.025), (8.0, -30.0, 0.025), (8.0, 30.0, -0.025), (8.0, 30.0, 0.025)], [], [(0, 1, 3, 2), (2, 3, 7, 6), (6, 7, 5, 4), (4, 5, 1, 0), (2, 6, 4, 0), (7, 3, 1, 5)])
_uv = me_cube_094.uv_layers.new(name='UVMap')
_uv.uv.foreach_set('vector', [0.375, 0.0, 0.625, 0.0, 0.625, 0.25, 0.375, 0.25, 0.375, 0.25, 0.625, 0.25, 0.625, 0.5, 0.375, 0.5, 0.375, 0.5, 0.625, 0.5, 0.625, 0.75, 0.375, 0.75, 0.375, 0.75, 0.625, 0.75, 0.625, 1.0, 0.375, 1.0, 0.125, 0.5, 0.375, 0.5, 0.375, 0.75, 0.125, 0.75, 0.625, 0.5, 0.875, 0.5, 0.875, 0.75, 0.625, 0.75])
me_cube_094.update()
me_cube_095 = bpy.data.meshes.new('Cube.095')
me_cube_095.from_pydata([(-11.0, -35.0, -5.0), (-11.0, -35.0, 5.0), (-11.0, 35.0, -5.0), (-11.0, 35.0, 5.0), (11.0, -35.0, -5.0), (11.0, -35.0, 5.0), (11.0, 35.0, -5.0), (11.0, 35.0, 5.0)], [], [(0, 1, 3, 2), (2, 3, 7, 6), (6, 7, 5, 4), (4, 5, 1, 0), (2, 6, 4, 0), (7, 3, 1, 5)])
_uv = me_cube_095.uv_layers.new(name='UVMap')
_uv.uv.foreach_set('vector', [0.375, 0.0, 0.625, 0.0, 0.625, 0.25, 0.375, 0.25, 0.375, 0.25, 0.625, 0.25, 0.625, 0.5, 0.375, 0.5, 0.375, 0.5, 0.625, 0.5, 0.625, 0.75, 0.375, 0.75, 0.375, 0.75, 0.625, 0.75, 0.625, 1.0, 0.375, 1.0, 0.125, 0.5, 0.375, 0.5, 0.375, 0.75, 0.125, 0.75, 0.625, 0.5, 0.875, 0.5, 0.875, 0.75, 0.625, 0.75])
me_cube_095.materials.append(mat_delikatna_mgla_wolumetryczna_001)
me_cube_095.update()

# ---- objects
ob_ulica = bpy.data.objects.new('ulica', me_cube_063)
ob_chodnik_lewy = bpy.data.objects.new('chodnik_lewy', me_cube_064)
ob_chodnik_prawy = bpy.data.objects.new('chodnik_prawy', me_cube_065)
ob_budynek_lewy_1 = bpy.data.objects.new('budynek_lewy_1', me_cube_066)
ob_neon_1 = bpy.data.objects.new('neon_1', me_cube_067)
ob_budynek_lewy_2 = bpy.data.objects.new('budynek_lewy_2', me_cube_068)
ob_neon_2 = bpy.data.objects.new('neon_2', me_cube_069)
ob_budynek_lewy_3 = bpy.data.objects.new('budynek_lewy_3', me_cube_070)
ob_neon_3 = bpy.data.objects.new('neon_3', me_cube_071)
ob_budynek_lewy_4 = bpy.data.objects.new('budynek_lewy_4', me_cube_072)
ob_neon_4 = bpy.data.objects.new('neon_4', me_cube_073)
ob_budynek_lewy_5 = bpy.data.objects.new('budynek_lewy_5', me_cube_074)
ob_neon_5 = bpy.data.objects.new('neon_5', me_cube_075)
ob_budynek_lewy_6 = bpy.data.objects.new('budynek_lewy_6', me_cube_076)
ob_neon_6 = bpy.data.objects.new('neon_6', me_cube_077)
ob_budynek_prawy_1 = bpy.data.objects.new('budynek_prawy_1', me_cube_078)
ob_neon_7 = bpy.data.objects.new('neon_7', me_cube_079)
ob_budynek_prawy_2 = bpy.data.objects.new('budynek_prawy_2', me_cube_080)
ob_neon_8 = bpy.data.objects.new('neon_8', me_cube_081)
ob_budynek_prawy_3 = bpy.data.objects.new('budynek_prawy_3', me_cube_082)
ob_neon_9 = bpy.data.objects.new('neon_9', me_cube_083)
ob_budynek_prawy_4 = bpy.data.objects.new('budynek_prawy_4', me_cube_084)
ob_neon_10 = bpy.data.objects.new('neon_10', me_cube_085)
ob_budynek_prawy_5 = bpy.data.objects.new('budynek_prawy_5', me_cube_086)
ob_neon_11 = bpy.data.objects.new('neon_11', me_cube_087)
ob_budynek_prawy_6 = bpy.data.objects.new('budynek_prawy_6', me_cube_088)
ob_neon_12 = bpy.data.objects.new('neon_12', me_cube_089)
ob_emiter_deszczu = bpy.data.objects.new('emiter_deszczu', me_cube_094)
ob_obszar_mgly = bpy.data.objects.new('obszar_mgly', me_cube_095)
ob_kamera_pov = bpy.data.objects.new('kamera_pov', cam_camera_003)

# ---- transforms, parenting, visibility, modifiers, constraints
ob_ulica.location = (0.0, 0.0, 0.0)
ob_chodnik_lewy.location = (-9.477, 0.0, 0.0)
ob_chodnik_lewy.scale = (5.0, 1.0, 1.0)
ob_chodnik_prawy.location = (9.493, 0.0, 0.0)
ob_chodnik_prawy.scale = (5.0, 1.0, 1.0)
ob_budynek_lewy_1.location = (-11.1, -24.0, 4.703)
ob_neon_1.location = (-9.181, -24.5, 4.086)
ob_budynek_lewy_2.location = (-11.09, -16.0, 4.499)
ob_neon_2.location = (-8.604, -16.5, 4.205)
ob_budynek_lewy_3.location = (-11.92, -8.0, 4.443)
ob_neon_3.location = (-10.2, -8.5, 3.991)
ob_budynek_lewy_4.location = (-11.17, 2.0, 5.691)
ob_neon_4.location = (-8.884, 1.5, 3.803)
ob_budynek_lewy_5.location = (-11.08, 12.0, 4.742)
ob_neon_5.location = (-8.604, 11.5, 4.484)
ob_budynek_lewy_6.location = (-12.3, 22.0, 3.923)
ob_neon_6.location = (-10.55, 21.5, 2.993)
ob_budynek_prawy_1.location = (9.247, -24.0, 2.786)
ob_neon_7.location = (7.48, -24.5, 3.238)
ob_budynek_prawy_2.location = (8.101, -16.0, 2.937)
ob_neon_8.location = (6.378, -16.5, 3.301)
ob_budynek_prawy_3.location = (8.546, -8.0, 3.792)
ob_neon_9.location = (6.783, -8.5, 3.095)
ob_budynek_prawy_4.location = (9.035, 2.0, 3.835)
ob_neon_10.location = (7.22, 1.5, 4.994)
ob_budynek_prawy_5.location = (9.484, 12.0, 4.943)
ob_neon_11.location = (7.674, 11.5, 4.696)
ob_budynek_prawy_6.location = (8.915, 22.0, 5.706)
ob_neon_12.location = (6.981, 21.5, 2.805)
ob_emiter_deszczu.location = (0.0, 0.0, 12.0)
ob_emiter_deszczu.scale = (1.768, 1.0, 1.0)
ob_emiter_deszczu.hide_render = True
ob_emiter_deszczu.display_type = 'WIRE'
_m = ob_emiter_deszczu.modifiers.new('gesty_deszcz', 'PARTICLE_SYSTEM')
ob_obszar_mgly.location = (0.0, 0.0, 5.0)
ob_obszar_mgly.scale = (1.359, 1.0, 1.0)
ob_obszar_mgly.display_type = 'WIRE'
ob_kamera_pov.location = (-5.35, -29.0, 1.68)
ob_kamera_pov.rotation_euler = (1.571, 3.213e-10, -0.03887)

# ---- collection membership
scene.collection.objects.link(ob_ulica)
scene.collection.objects.link(ob_chodnik_lewy)
scene.collection.objects.link(ob_chodnik_prawy)
scene.collection.objects.link(ob_budynek_lewy_1)
scene.collection.objects.link(ob_neon_1)
scene.collection.objects.link(ob_budynek_lewy_2)
scene.collection.objects.link(ob_neon_2)
scene.collection.objects.link(ob_budynek_lewy_3)
scene.collection.objects.link(ob_neon_3)
scene.collection.objects.link(ob_budynek_lewy_4)
scene.collection.objects.link(ob_neon_4)
scene.collection.objects.link(ob_budynek_lewy_5)
scene.collection.objects.link(ob_neon_5)
scene.collection.objects.link(ob_budynek_lewy_6)
scene.collection.objects.link(ob_neon_6)
scene.collection.objects.link(ob_budynek_prawy_1)
scene.collection.objects.link(ob_neon_7)
scene.collection.objects.link(ob_budynek_prawy_2)
scene.collection.objects.link(ob_neon_8)
scene.collection.objects.link(ob_budynek_prawy_3)
scene.collection.objects.link(ob_neon_9)
scene.collection.objects.link(ob_budynek_prawy_4)
scene.collection.objects.link(ob_neon_10)
scene.collection.objects.link(ob_budynek_prawy_5)
scene.collection.objects.link(ob_neon_11)
scene.collection.objects.link(ob_budynek_prawy_6)
scene.collection.objects.link(ob_neon_12)
scene.collection.objects.link(ob_emiter_deszczu)
scene.collection.objects.link(ob_obszar_mgly)
scene.collection.objects.link(ob_kamera_pov)

# ---- scene / render settings (as saved in the file)
scene.camera = ob_kamera_pov
scene.frame_start = 1; scene.frame_end = 150; scene.frame_set(0)
scene.render.engine = 'BLENDER_EEVEE_NEXT'
scene.render.image_settings.file_format = 'FFMPEG'
scene.render.image_settings.color_mode = 'RGB'
scene.render.resolution_x = 1280
scene.render.resolution_y = 720
scene.render.fps = 25
scene.render.use_motion_blur = True
scene.render.bake_bias = 0.0
scene.render.bake_samples = 0
scene.cycles.sampling_pattern = 'TABULATED_SOBOL'
scene.eevee.use_volume_custom_range = False
bpy.context.view_layer.update()
